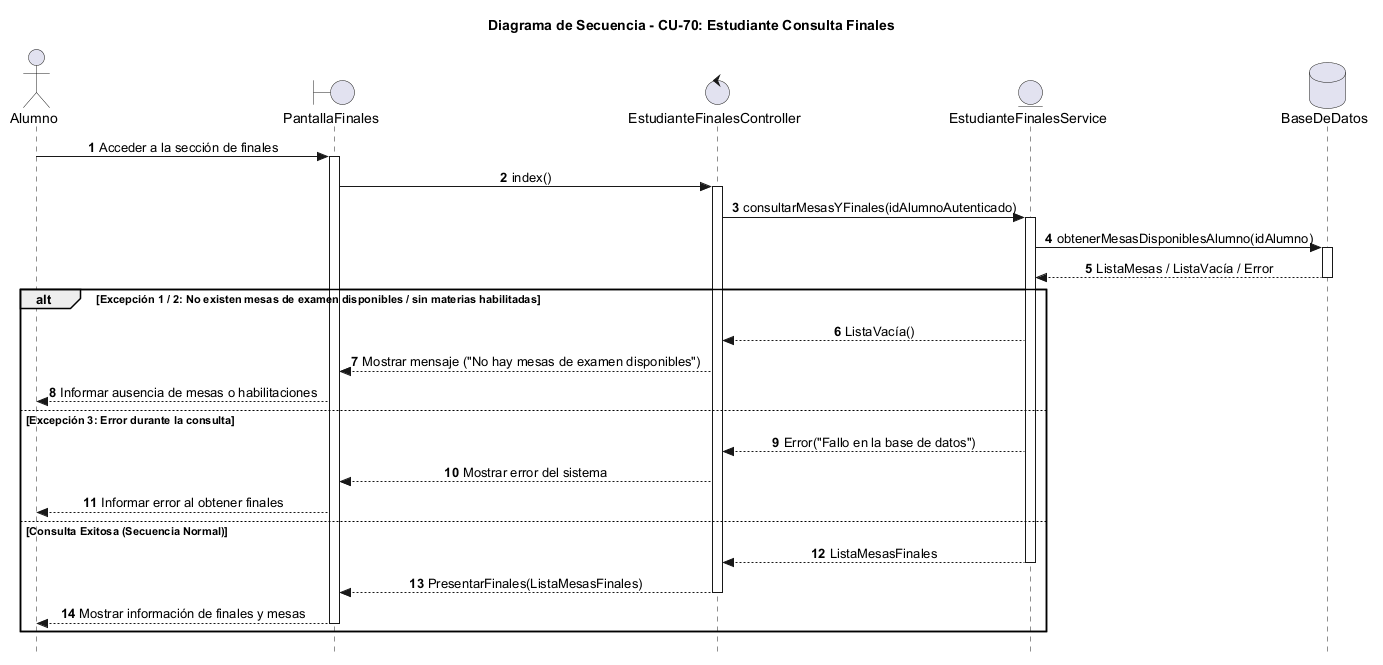

The diagram above was rendered by PlantUML. Its source (embedded in the PNG):
@startuml
autonumber
skinparam Style strictuml
skinparam SequenceMessageAlignment center

actor "Alumno" as Alumno
boundary "PantallaFinales" as Vista
control "EstudianteFinalesController" as Ctrl
entity "EstudianteFinalesService" as Service
database "BaseDeDatos" as BD

title Diagrama de Secuencia - CU-70: Estudiante Consulta Finales

Alumno -> Vista : Acceder a la sección de finales
activate Vista
Vista -> Ctrl : index()
activate Ctrl

Ctrl -> Service : consultarMesasYFinales(idAlumnoAutenticado)
activate Service
Service -> BD : obtenerMesasDisponiblesAlumno(idAlumno)
activate BD
BD --> Service : ListaMesas / ListaVacía / Error
deactivate BD

alt Excepción 1 / 2: No existen mesas de examen disponibles / sin materias habilitadas
    Service --> Ctrl : ListaVacía()
    Ctrl --> Vista : Mostrar mensaje ("No hay mesas de examen disponibles")
    Vista --> Alumno : Informar ausencia de mesas o habilitaciones
else Excepción 3: Error durante la consulta
    Service --> Ctrl : Error("Fallo en la base de datos")
    Ctrl --> Vista : Mostrar error del sistema
    Vista --> Alumno : Informar error al obtener finales
else Consulta Exitosa (Secuencia Normal)
    Service --> Ctrl : ListaMesasFinales
    deactivate Service
    Ctrl --> Vista : PresentarFinales(ListaMesasFinales)
    deactivate Ctrl
    Vista --> Alumno : Mostrar información de finales y mesas
    deactivate Vista
end

@enduml